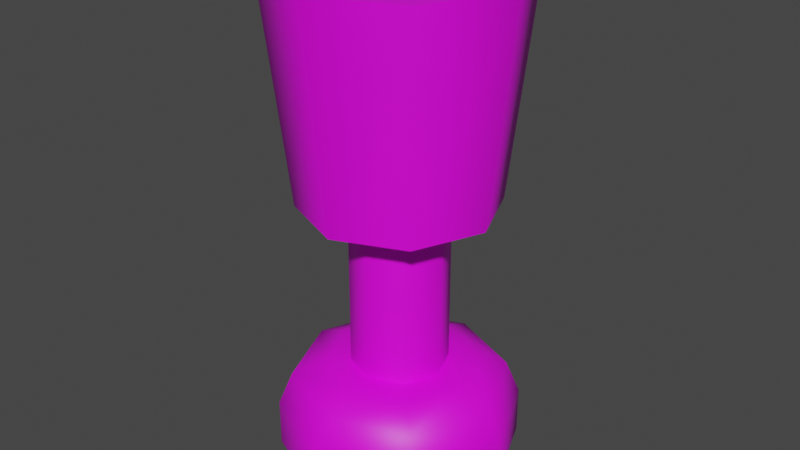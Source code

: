 # Source: cup.blend  (saved by Blender 2.93.20; exported with 4.5.12 LTS)
import bpy
from mathutils import Matrix  # noqa: F401  (used for matrix-valued properties, if any)

bpy.ops.wm.read_factory_settings(use_empty=True)
scene = bpy.context.scene
scene.name = 'Scene'

# ---- collections
col_collection = bpy.data.collections.new('Collection'); scene.collection.children.link(col_collection)

# ---- images (referenced by path relative to the original .blend; pixels are not part of the script)
import os
ASSET_DIR = os.environ.get("B2B_ASSET_DIR", "")  # directory of the original .blend (textures are referenced by path, not embedded)
HERE = os.path.dirname(os.path.abspath(__file__))  # packed textures are extracted next to this script under _unpacked/

def load_image(name, relpath, width, height, colorspace="sRGB"):
    """Load a texture the original file referenced (path relative to the .blend, or extracted next to this script)."""
    p = next((c for c in (os.path.join(HERE, relpath), os.path.join(ASSET_DIR, relpath)) if relpath and os.path.exists(c)), "")
    if p:
        img = bpy.data.images.load(p, check_existing=True)
        img.name = name
    else:  # same state as the original file: an image datablock whose file is absent (Cycles renders it pink)
        img = bpy.data.images.new(name, width, height)
        img.source = "FILE"
        img.filepath = "//" + (relpath or name)
    img.colorspace_settings.name = colorspace
    return img
img_cupgrey_png = load_image('cupGrey.png', 'cupGrey.png', 1024, 1024, 'sRGB')

# ---- materials (node trees are filled in below, after node groups)
mat_cupgrey = bpy.data.materials.new('cupGrey')
mat_cupgrey.surface_render_method = 'BLENDED'
mat_cupgrey.blend_method = 'BLEND'
mat_cupgrey.use_transparent_shadow = False

# ---- material node trees
mat_cupgrey.use_nodes = True; mat_cupgrey.node_tree.nodes.clear()
_N = mat_cupgrey.node_tree.nodes; _L = mat_cupgrey.node_tree.links
n0 = _N.new('ShaderNodeBsdfPrincipled'); n0.name = 'Principled BSDF'; n0.location = (10, 300)
n0.distribution = 'GGX'
n0.subsurface_method = 'BURLEY'
n0.inputs[3].default_value = 1.45
n0.inputs[27].default_value = (0.0, 0.0, 0.0, 1.0)
n0.inputs[28].default_value = 1.0
n1 = _N.new('ShaderNodeOutputMaterial'); n1.name = 'Material Output'; n1.location = (300, 300)
n2 = _N.new('ShaderNodeTexImage'); n2.name = 'Image Texture'; n2.location = (-402, 169)
n2.image = img_cupgrey_png
_L.new(n0.outputs[0], n1.inputs[0])
_L.new(n2.outputs[0], n0.inputs[0])
_L.new(n2.outputs[1], n0.inputs[4])
n1.is_active_output = True

# ---- world
world_world = bpy.data.worlds.new('World'); scene.world = world_world
world_world.use_nodes = True; world_world.node_tree.nodes.clear()
_N = world_world.node_tree.nodes; _L = world_world.node_tree.links
n0 = _N.new('ShaderNodeOutputWorld'); n0.name = 'World Output'; n0.location = (300, 300)
n1 = _N.new('ShaderNodeBackground'); n1.name = 'Background'; n1.location = (10, 300)
n1.inputs[0].default_value = (0.05088, 0.05088, 0.05088, 1.0)
_L.new(n1.outputs[0], n0.inputs[0])
n0.is_active_output = True
world_world.color = (0.05088, 0.05088, 0.05088)
world_world.use_sun_shadow = False
world_world.sun_shadow_jitter_overblur = 0.0

# ---- meshes
me_mesh_0035_mesh_0035mesh = bpy.data.meshes.new('Mesh_0035_Mesh_0035Mesh')
me_mesh_0035_mesh_0035mesh.from_pydata([(0.01078, 0.005041, -0.01078), (-2.552e-07, 0.005041, -0.01524), (0.01078, -0.0483, -0.01078), (-2.552e-07, -0.0483, -0.01524), (-0.01078, 0.005041, -0.01078), (-0.01078, -0.0483, -0.01078), (-0.01524, 0.005041, 1.565e-07), (-0.01524, -0.0483, 1.565e-07), (-0.01078, 0.005041, 0.01078), (-0.01078, -0.0483, 0.01078), (-2.552e-07, 0.005041, 0.01524), (-2.552e-07, -0.0483, 0.01524), (0.01078, 0.005041, 0.01078), (0.01078, -0.0483, 0.01078), (0.01524, 0.005041, 1.565e-07), (0.01524, -0.0483, 1.565e-07), (-0.02379, -0.05276, 0.02379), (-2.552e-07, -0.05276, 0.03364), (-0.02694, -0.06354, 0.02694), (-2.552e-07, -0.06354, 0.0381), (0.02379, -0.05276, 0.02379), (0.02694, -0.06354, 0.02694), (0.03364, -0.05276, 1.565e-07), (0.0381, -0.06354, 1.565e-07), (0.02379, -0.05276, -0.02379), (0.02694, -0.06354, -0.02694), (-2.552e-07, -0.05276, -0.03364), (-2.552e-07, -0.06354, -0.0381), (-0.02379, -0.05276, -0.02379), (-0.02694, -0.06354, -0.02694), (-0.03364, -0.05276, 1.565e-07), (-0.0381, -0.06354, 1.565e-07), (-0.02694, -0.07878, -0.02694), (-2.552e-07, -0.07878, -0.0381), (0.02694, -0.07878, -0.02694), (0.0381, -0.07878, 1.565e-07), (0.02694, -0.07878, 0.02694), (-2.552e-07, -0.07878, 0.0381), (-0.02694, -0.07878, 0.02694), (-0.0381, -0.07878, 1.565e-07), (-0.01616, -0.0483, -0.01616), (-0.02286, -0.0483, 1.565e-07), (-0.01616, -0.0483, 0.01616), (-2.552e-07, -0.0483, 0.02286), (0.01616, -0.0483, 0.01616), (0.02286, -0.0483, 1.565e-07), (0.01616, -0.0483, -0.01616), (-2.552e-07, -0.0483, -0.02286), (-0.01078, -0.0483, -0.01078), (-2.552e-07, -0.0483, -0.01524), (0.01078, -0.0483, -0.01078), (0.01524, -0.0483, 1.565e-07), (0.01078, -0.0483, 0.01078), (-2.552e-07, -0.0483, 0.01524), (-0.01078, -0.0483, 0.01078), (-0.01524, -0.0483, 1.565e-07), (0.01616, 0.01266, -0.01616), (0.02286, 0.01266, 1.565e-07), (-2.552e-07, 0.01266, -0.02286), (-0.01616, 0.01266, -0.01616), (0.01616, 0.01266, 0.01616), (-0.02286, 0.01266, 1.565e-07), (-2.552e-07, 0.01266, 0.02286), (-0.01616, 0.01266, 0.01616), (-0.02694, 0.07362, 0.02694), (-2.552e-07, 0.07362, 0.0381), (-0.02155, 0.005041, 0.02155), (-2.552e-07, 0.005041, 0.03048), (0.02694, 0.07362, 0.02694), (0.02155, 0.005041, 0.02155), (0.0381, 0.07362, 1.565e-07), (0.03048, 0.005041, 1.565e-07), (0.02694, 0.07362, -0.02694), (0.02155, 0.005041, -0.02155), (-2.552e-07, 0.07362, -0.0381), (-2.552e-07, 0.005041, -0.03048), (-0.02694, 0.07362, -0.02694), (-0.02155, 0.005041, -0.02155), (-0.0381, 0.07362, 1.565e-07), (-0.03048, 0.005041, 1.565e-07), (-0.01078, 0.005041, -0.01078), (-2.552e-07, 0.005041, -0.01524), (-0.02155, 0.005041, -0.02155), (-2.552e-07, 0.005041, -0.03048), (0.01078, 0.005041, -0.01078), (0.02155, 0.005041, -0.02155), (0.01524, 0.005041, 1.565e-07), (0.03048, 0.005041, 1.565e-07), (0.01078, 0.005041, 0.01078), (0.02155, 0.005041, 0.02155), (-2.552e-07, 0.005041, 0.01524), (-2.552e-07, 0.005041, 0.03048), (-0.01078, 0.005041, 0.01078), (-0.02155, 0.005041, 0.02155), (-0.01524, 0.005041, 1.565e-07), (-0.03048, 0.005041, 1.565e-07), (-0.02155, 0.07362, -0.02155), (-0.03048, 0.07362, 1.565e-07), (-0.02694, 0.07362, -0.02694), (-0.0381, 0.07362, 1.565e-07), (-0.02155, 0.07362, 0.02155), (-0.02694, 0.07362, 0.02694), (-2.552e-07, 0.07362, 0.03048), (-2.552e-07, 0.07362, 0.0381), (0.02155, 0.07362, 0.02155), (0.02694, 0.07362, 0.02694), (0.03048, 0.07362, 1.565e-07), (0.0381, 0.07362, 1.565e-07), (0.02155, 0.07362, -0.02155), (0.02694, 0.07362, -0.02694), (-2.552e-07, 0.07362, -0.03048), (-2.552e-07, 0.07362, -0.0381), (-0.02155, 0.07362, -0.02155), (-2.552e-07, 0.07362, -0.03048), (-0.01616, 0.01266, -0.01616), (-2.552e-07, 0.01266, -0.02286), (0.02155, 0.07362, -0.02155), (0.01616, 0.01266, -0.01616), (0.03048, 0.07362, 1.565e-07), (0.02286, 0.01266, 1.565e-07), (0.02155, 0.07362, 0.02155), (0.01616, 0.01266, 0.01616), (-2.552e-07, 0.07362, 0.03048), (-2.552e-07, 0.01266, 0.02286), (-0.02155, 0.07362, 0.02155), (-0.01616, 0.01266, 0.01616), (-0.03048, 0.07362, 1.565e-07), (-0.02286, 0.01266, 1.565e-07)], [], [(0, 1, 2), (2, 1, 3), (1, 4, 3), (3, 4, 5), (4, 6, 5), (5, 6, 7), (6, 8, 7), (7, 8, 9), (8, 10, 9), (9, 10, 11), (10, 12, 11), (11, 12, 13), (12, 14, 13), (13, 14, 15), (14, 0, 15), (15, 0, 2), (16, 17, 18), (18, 17, 19), (17, 20, 19), (19, 20, 21), (20, 22, 21), (21, 22, 23), (22, 24, 23), (23, 24, 25), (24, 26, 25), (25, 26, 27), (26, 28, 27), (27, 28, 29), (28, 30, 29), (29, 30, 31), (30, 16, 31), (31, 16, 18), (32, 33, 29), (29, 33, 27), (33, 34, 27), (27, 34, 25), (34, 35, 25), (25, 35, 23), (35, 36, 23), (23, 36, 21), (36, 37, 21), (21, 37, 19), (37, 38, 19), (19, 38, 18), (38, 39, 18), (18, 39, 31), (39, 32, 31), (31, 32, 29), (40, 41, 28), (28, 41, 30), (41, 42, 30), (30, 42, 16), (42, 43, 16), (16, 43, 17), (43, 44, 17), (17, 44, 20), (44, 45, 20), (20, 45, 22), (45, 46, 22), (22, 46, 24), (46, 47, 24), (24, 47, 26), (47, 40, 26), (26, 40, 28), (40, 47, 48), (48, 47, 49), (47, 46, 49), (49, 46, 50), (46, 45, 50), (50, 45, 51), (45, 44, 51), (51, 44, 52), (44, 43, 52), (52, 43, 53), (43, 42, 53), (53, 42, 54), (42, 41, 54), (54, 41, 55), (41, 40, 55), (55, 40, 48), (56, 57, 58), (58, 57, 59), (57, 60, 59), (59, 60, 61), (60, 62, 61), (61, 62, 63), (64, 65, 66), (66, 65, 67), (65, 68, 67), (67, 68, 69), (68, 70, 69), (69, 70, 71), (70, 72, 71), (71, 72, 73), (72, 74, 73), (73, 74, 75), (74, 76, 75), (75, 76, 77), (76, 78, 77), (77, 78, 79), (78, 64, 79), (79, 64, 66), (80, 81, 82), (82, 81, 83), (81, 84, 83), (83, 84, 85), (84, 86, 85), (85, 86, 87), (86, 88, 87), (87, 88, 89), (88, 90, 89), (89, 90, 91), (90, 92, 91), (91, 92, 93), (92, 94, 93), (93, 94, 95), (94, 80, 95), (95, 80, 82), (96, 97, 98), (98, 97, 99), (97, 100, 99), (99, 100, 101), (100, 102, 101), (101, 102, 103), (102, 104, 103), (103, 104, 105), (104, 106, 105), (105, 106, 107), (106, 108, 107), (107, 108, 109), (108, 110, 109), (109, 110, 111), (110, 96, 111), (111, 96, 98), (112, 113, 114), (114, 113, 115), (113, 116, 115), (115, 116, 117), (116, 118, 117), (117, 118, 119), (118, 120, 119), (119, 120, 121), (120, 122, 121), (121, 122, 123), (122, 124, 123), (123, 124, 125), (124, 126, 125), (125, 126, 127), (126, 112, 127), (127, 112, 114)])
me_mesh_0035_mesh_0035mesh.polygons.foreach_set('use_smooth', [True] * 150)
_k = set([(0, 1), (0, 14), (1, 4), (2, 3), (2, 15), (3, 5), (4, 6), (5, 7), (6, 8), (7, 9), (8, 10), (9, 11), (10, 12), (11, 13), (12, 14), (13, 15), (32, 33), (32, 39), (33, 34), (34, 35), (35, 36), (36, 37), (37, 38), (38, 39), (48, 49), (48, 55), (49, 50), (50, 51), (51, 52), (52, 53), (53, 54), (54, 55), (56, 57), (56, 58), (57, 60), (58, 59), (59, 61), (60, 62), (61, 63), (62, 63), (64, 65), (64, 78), (65, 68), (66, 67), (66, 79), (67, 69), (68, 70), (69, 71), (70, 72), (71, 73), (72, 74), (73, 75), (74, 76), (75, 77), (76, 78), (77, 79), (80, 81), (80, 94), (81, 84), (82, 83), (82, 95), (83, 85), (84, 86), (85, 87), (86, 88), (87, 89), (88, 90), (89, 91), (90, 92), (91, 93), (92, 94), (93, 95), (96, 97), (96, 110), (97, 100), (98, 99), (98, 111), (99, 101), (100, 102), (101, 103), (102, 104), (103, 105), (104, 106), (105, 107), (106, 108), (107, 109), (108, 110), (109, 111), (112, 113), (112, 126), (113, 116), (114, 115), (114, 127), (115, 117), (116, 118), (117, 119), (118, 120), (119, 121), (120, 122), (121, 123), (122, 124), (123, 125), (124, 126), (125, 127)])
me_mesh_0035_mesh_0035mesh.attributes.new('sharp_edge', 'BOOLEAN', 'EDGE').data.foreach_set('value', [ (min(e.vertices), max(e.vertices)) in _k for e in me_mesh_0035_mesh_0035mesh.edges])
_uv = me_mesh_0035_mesh_0035mesh.uv_layers.new(name='UVMap')
_uv.uv.foreach_set('vector', [0.0747, 0.2266, 0.1042, 0.2368, 0.0747, 0.2266, 0.0747, 0.2266, 0.1042, 0.2368, 0.1042, 0.2368, 0.1042, 0.2368, 0.1336, 0.2266, 0.1042, 0.2368, 0.1042, 0.2368, 0.1336, 0.2266, 0.1336, 0.2266, 0.1336, 0.2266, 0.1458, 0.2018, 0.1336, 0.2266, 0.1336, 0.2266, 0.1458, 0.2018, 0.1458, 0.2018, 0.1458, 0.2018, 0.1336, 0.1769, 0.1458, 0.2018, 0.1458, 0.2018, 0.1336, 0.1769, 0.1336, 0.1769, 0.1336, 0.1769, 0.1042, 0.1667, 0.1336, 0.1769, 0.1336, 0.1769, 0.1042, 0.1667, 0.1042, 0.1667, 0.1042, 0.1667, 0.0747, 0.1769, 0.1042, 0.1667, 0.1042, 0.1667, 0.0747, 0.1769, 0.0747, 0.1769, 0.0747, 0.1769, 0.0625, 0.2018, 0.0747, 0.1769, 0.0747, 0.1769, 0.0625, 0.2018, 0.0625, 0.2018, 0.0625, 0.2018, 0.0747, 0.2266, 0.0625, 0.2018, 0.0625, 0.2018, 0.0747, 0.2266, 0.0747, 0.2266, 0.1692, 0.147, 0.1042, 0.1243, 0.1778, 0.1397, 0.1778, 0.1397, 0.1042, 0.1243, 0.1042, 0.114, 0.1042, 0.1243, 0.03913, 0.147, 0.1042, 0.114, 0.1042, 0.114, 0.03913, 0.147, 0.03051, 0.1397, 0.03913, 0.147, 0.01219, 0.2018, 0.03051, 0.1397, 0.03051, 0.1397, 0.01219, 0.2018, 0.0, 0.2018, 0.01219, 0.2018, 0.03913, 0.2565, 0.0, 0.2018, 0.0, 0.2018, 0.03913, 0.2565, 0.03051, 0.2638, 0.03913, 0.2565, 0.1042, 0.2792, 0.03051, 0.2638, 0.03051, 0.2638, 0.1042, 0.2792, 0.1042, 0.2895, 0.1042, 0.2792, 0.1692, 0.2565, 0.1042, 0.2895, 0.1042, 0.2895, 0.1692, 0.2565, 0.1778, 0.2638, 0.1692, 0.2565, 0.1961, 0.2018, 0.1778, 0.2638, 0.1778, 0.2638, 0.1961, 0.2018, 0.2083, 0.2018, 0.1961, 0.2018, 0.1692, 0.147, 0.2083, 0.2018, 0.2083, 0.2018, 0.1692, 0.147, 0.1778, 0.1397, 0.1778, 0.2638, 0.1042, 0.2895, 0.1778, 0.2638, 0.1778, 0.2638, 0.1042, 0.2895, 0.1042, 0.2895, 0.1042, 0.2895, 0.03051, 0.2638, 0.1042, 0.2895, 0.1042, 0.2895, 0.03051, 0.2638, 0.03051, 0.2638, 0.03051, 0.2638, 0.0, 0.2018, 0.03051, 0.2638, 0.03051, 0.2638, 0.0, 0.2018, 0.0, 0.2018, 0.0, 0.2018, 0.03051, 0.1397, 0.0, 0.2018, 0.0, 0.2018, 0.03051, 0.1397, 0.03051, 0.1397, 0.03051, 0.1397, 0.1042, 0.114, 0.03051, 0.1397, 0.03051, 0.1397, 0.1042, 0.114, 0.1042, 0.114, 0.1042, 0.114, 0.1778, 0.1397, 0.1042, 0.114, 0.1042, 0.114, 0.1778, 0.1397, 0.1778, 0.1397, 0.1778, 0.1397, 0.2083, 0.2018, 0.1778, 0.1397, 0.1778, 0.1397, 0.2083, 0.2018, 0.2083, 0.2018, 0.2083, 0.2018, 0.1778, 0.2638, 0.2083, 0.2018, 0.2083, 0.2018, 0.1778, 0.2638, 0.1778, 0.2638, 0.1484, 0.239, 0.1667, 0.2018, 0.1692, 0.2565, 0.1692, 0.2565, 0.1667, 0.2018, 0.1961, 0.2018, 0.1667, 0.2018, 0.1484, 0.1645, 0.1961, 0.2018, 0.1961, 0.2018, 0.1484, 0.1645, 0.1692, 0.147, 0.1484, 0.1645, 0.1042, 0.1491, 0.1692, 0.147, 0.1692, 0.147, 0.1042, 0.1491, 0.1042, 0.1243, 0.1042, 0.1491, 0.05997, 0.1645, 0.1042, 0.1243, 0.1042, 0.1243, 0.05997, 0.1645, 0.03913, 0.147, 0.05997, 0.1645, 0.04167, 0.2018, 0.03913, 0.147, 0.03913, 0.147, 0.04167, 0.2018, 0.01219, 0.2018, 0.04167, 0.2018, 0.05997, 0.239, 0.01219, 0.2018, 0.01219, 0.2018, 0.05997, 0.239, 0.03913, 0.2565, 0.05997, 0.239, 0.1042, 0.2544, 0.03913, 0.2565, 0.03913, 0.2565, 0.1042, 0.2544, 0.1042, 0.2792, 0.1042, 0.2544, 0.1484, 0.239, 0.1042, 0.2792, 0.1042, 0.2792, 0.1484, 0.239, 0.1692, 0.2565, 0.1484, 0.239, 0.1042, 0.2544, 0.1336, 0.2266, 0.1336, 0.2266, 0.1042, 0.2544, 0.1042, 0.2368, 0.1042, 0.2544, 0.05997, 0.239, 0.1042, 0.2368, 0.1042, 0.2368, 0.05997, 0.239, 0.0747, 0.2266, 0.05997, 0.239, 0.04167, 0.2018, 0.0747, 0.2266, 0.0747, 0.2266, 0.04167, 0.2018, 0.0625, 0.2018, 0.04167, 0.2018, 0.05997, 0.1645, 0.0625, 0.2018, 0.0625, 0.2018, 0.05997, 0.1645, 0.0747, 0.1769, 0.05997, 0.1645, 0.1042, 0.1491, 0.0747, 0.1769, 0.0747, 0.1769, 0.1042, 0.1491, 0.1042, 0.1667, 0.1042, 0.1491, 0.1484, 0.1645, 0.1042, 0.1667, 0.1042, 0.1667, 0.1484, 0.1645, 0.1336, 0.1769, 0.1484, 0.1645, 0.1667, 0.2018, 0.1336, 0.1769, 0.1336, 0.1769, 0.1667, 0.2018, 0.1458, 0.2018, 0.1667, 0.2018, 0.1484, 0.239, 0.1458, 0.2018, 0.1458, 0.2018, 0.1484, 0.239, 0.1336, 0.2266, 0.05997, 0.239, 0.04167, 0.2018, 0.1042, 0.2544, 0.1042, 0.2544, 0.04167, 0.2018, 0.1484, 0.239, 0.04167, 0.2018, 0.05997, 0.1645, 0.1484, 0.239, 0.1484, 0.239, 0.05997, 0.1645, 0.1667, 0.2018, 0.05997, 0.1645, 0.1042, 0.1491, 0.1667, 0.2018, 0.1667, 0.2018, 0.1042, 0.1491, 0.1484, 0.1645, 0.1778, 0.1397, 0.1042, 0.114, 0.1631, 0.1521, 0.1631, 0.1521, 0.1042, 0.114, 0.1042, 0.1316, 0.1042, 0.114, 0.03051, 0.1397, 0.1042, 0.1316, 0.1042, 0.1316, 0.03051, 0.1397, 0.04524, 0.1521, 0.03051, 0.1397, 0.0, 0.2018, 0.04524, 0.1521, 0.04524, 0.1521, 0.0, 0.2018, 0.02083, 0.2018, 0.0, 0.2018, 0.03051, 0.2638, 0.02083, 0.2018, 0.02083, 0.2018, 0.03051, 0.2638, 0.04524, 0.2514, 0.03051, 0.2638, 0.1042, 0.2895, 0.04524, 0.2514, 0.04524, 0.2514, 0.1042, 0.2895, 0.1042, 0.2719, 0.1042, 0.2895, 0.1778, 0.2638, 0.1042, 0.2719, 0.1042, 0.2719, 0.1778, 0.2638, 0.1631, 0.2514, 0.1778, 0.2638, 0.2083, 0.2018, 0.1631, 0.2514, 0.1631, 0.2514, 0.2083, 0.2018, 0.1875, 0.2018, 0.2083, 0.2018, 0.1778, 0.1397, 0.1875, 0.2018, 0.1875, 0.2018, 0.1778, 0.1397, 0.1631, 0.1521, 0.1336, 0.2266, 0.1042, 0.2368, 0.1631, 0.2514, 0.1631, 0.2514, 0.1042, 0.2368, 0.1042, 0.2719, 0.1042, 0.2368, 0.0747, 0.2266, 0.1042, 0.2719, 0.1042, 0.2719, 0.0747, 0.2266, 0.04524, 0.2514, 0.0747, 0.2266, 0.0625, 0.2018, 0.04524, 0.2514, 0.04524, 0.2514, 0.0625, 0.2018, 0.02083, 0.2018, 0.0625, 0.2018, 0.0747, 0.1769, 0.02083, 0.2018, 0.02083, 0.2018, 0.0747, 0.1769, 0.04524, 0.1521, 0.0747, 0.1769, 0.1042, 0.1667, 0.04524, 0.1521, 0.04524, 0.1521, 0.1042, 0.1667, 0.1042, 0.1316, 0.1042, 0.1667, 0.1336, 0.1769, 0.1042, 0.1316, 0.1042, 0.1316, 0.1336, 0.1769, 0.1631, 0.1521, 0.1336, 0.1769, 0.1458, 0.2018, 0.1631, 0.1521, 0.1631, 0.1521, 0.1458, 0.2018, 0.1875, 0.2018, 0.1458, 0.2018, 0.1336, 0.2266, 0.1875, 0.2018, 0.1875, 0.2018, 0.1336, 0.2266, 0.1631, 0.2514, 0.1631, 0.2514, 0.1875, 0.2018, 0.1778, 0.2638, 0.1778, 0.2638, 0.1875, 0.2018, 0.2083, 0.2018, 0.1875, 0.2018, 0.1631, 0.1521, 0.2083, 0.2018, 0.2083, 0.2018, 0.1631, 0.1521, 0.1778, 0.1397, 0.1631, 0.1521, 0.1042, 0.1316, 0.1778, 0.1397, 0.1778, 0.1397, 0.1042, 0.1316, 0.1042, 0.114, 0.1042, 0.1316, 0.04524, 0.1521, 0.1042, 0.114, 0.1042, 0.114, 0.04524, 0.1521, 0.03051, 0.1397, 0.04524, 0.1521, 0.02083, 0.2018, 0.03051, 0.1397, 0.03051, 0.1397, 0.02083, 0.2018, 0.0, 0.2018, 0.02083, 0.2018, 0.04524, 0.2514, 0.0, 0.2018, 0.0, 0.2018, 0.04524, 0.2514, 0.03051, 0.2638, 0.04524, 0.2514, 0.1042, 0.2719, 0.03051, 0.2638, 0.03051, 0.2638, 0.1042, 0.2719, 0.1042, 0.2895, 0.1042, 0.2719, 0.1631, 0.2514, 0.1042, 0.2895, 0.1042, 0.2895, 0.1631, 0.2514, 0.1778, 0.2638, 0.1631, 0.2514, 0.1042, 0.2719, 0.1484, 0.239, 0.1484, 0.239, 0.1042, 0.2719, 0.1042, 0.2544, 0.1042, 0.2719, 0.04524, 0.2514, 0.1042, 0.2544, 0.1042, 0.2544, 0.04524, 0.2514, 0.05997, 0.239, 0.04524, 0.2514, 0.02083, 0.2018, 0.05997, 0.239, 0.05997, 0.239, 0.02083, 0.2018, 0.04167, 0.2018, 0.02083, 0.2018, 0.04524, 0.1521, 0.04167, 0.2018, 0.04167, 0.2018, 0.04524, 0.1521, 0.05997, 0.1645, 0.04524, 0.1521, 0.1042, 0.1316, 0.05997, 0.1645, 0.05997, 0.1645, 0.1042, 0.1316, 0.1042, 0.1491, 0.1042, 0.1316, 0.1631, 0.1521, 0.1042, 0.1491, 0.1042, 0.1491, 0.1631, 0.1521, 0.1484, 0.1645, 0.1631, 0.1521, 0.1875, 0.2018, 0.1484, 0.1645, 0.1484, 0.1645, 0.1875, 0.2018, 0.1667, 0.2018, 0.1875, 0.2018, 0.1631, 0.2514, 0.1667, 0.2018, 0.1667, 0.2018, 0.1631, 0.2514, 0.1484, 0.239])
me_mesh_0035_mesh_0035mesh.materials.append(mat_cupgrey)
me_mesh_0035_mesh_0035mesh.use_remesh_fix_poles = True
me_mesh_0035_mesh_0035mesh.use_remesh_preserve_attributes = False
me_mesh_0035_mesh_0035mesh.update()
me_mesh_0035_mesh_0035mesh.normals_split_custom_set([tuple(v) for v in zip(*[iter([-0.7071, 0.0, 0.7071, 2.24e-05, 0.0, 1.0, -0.7071, 0.0, 0.7071, -0.7071, 0.0, 0.7071, 2.24e-05, 0.0, 1.0, 1.033e-05, 0.0, 1.0, 2.24e-05, 0.0, 1.0, 0.7071, 0.0, 0.7071, 1.033e-05, 0.0, 1.0, 1.033e-05, 0.0, 1.0, 0.7071, 0.0, 0.7071, 0.7071, 0.0, 0.7071, 0.7071, 0.0, 0.7071, 1.0, 0.0, -2.261e-05, 0.7071, 0.0, 0.7071, 0.7071, 0.0, 0.7071, 1.0, 0.0, -2.261e-05, 1.0, 0.0, -1.043e-05, 1.0, 0.0, -2.261e-05, 0.7071, 0.0, -0.7071, 1.0, 0.0, -1.043e-05, 1.0, 0.0, -1.043e-05, 0.7071, 0.0, -0.7071, 0.7071, 0.0, -0.7071, 0.7071, 0.0, -0.7071, 1.025e-05, 0.0, -1.0, 0.7071, 0.0, -0.7071, 0.7071, 0.0, -0.7071, 1.025e-05, 0.0, -1.0, 2.251e-05, 0.0, -1.0, 1.025e-05, 0.0, -1.0, -0.7071, 0.0, -0.7071, 2.251e-05, 0.0, -1.0, 2.251e-05, 0.0, -1.0, -0.7071, 0.0, -0.7071, -0.7071, 0.0, -0.7071, -0.7071, 0.0, -0.7071, -1.0, 0.0, -1.037e-05, -0.7071, 0.0, -0.7071, -0.7071, 0.0, -0.7071, -1.0, 0.0, -1.037e-05, -1.0, 0.0, -2.259e-05, -1.0, 0.0, -1.037e-05, -0.7071, 0.0, 0.7071, -1.0, 0.0, -2.259e-05, -1.0, 0.0, -2.259e-05, -0.7071, 0.0, 0.7071, -0.7071, 0.0, 0.7071, 0.5294, -0.663, -0.5294, -3.614e-06, -0.6629, -0.7487, 0.6947, -0.1863, -0.6947, 0.6947, -0.1863, -0.6947, -3.614e-06, -0.6629, -0.7487, 4.902e-06, -0.1863, -0.9825, -3.614e-06, -0.6629, -0.7487, -0.5294, -0.663, -0.5294, 4.902e-06, -0.1863, -0.9825, 4.902e-06, -0.1863, -0.9825, -0.5294, -0.663, -0.5294, -0.6947, -0.1863, -0.6947, -0.5294, -0.663, -0.5294, -0.7487, -0.6629, 4.621e-06, -0.6947, -0.1863, -0.6947, -0.6947, -0.1863, -0.6947, -0.7487, -0.6629, 4.621e-06, -0.9825, -0.1862, 1.117e-06, -0.7487, -0.6629, 4.621e-06, -0.5294, -0.6629, 0.5294, -0.9825, -0.1862, 1.117e-06, -0.9825, -0.1862, 1.117e-06, -0.5294, -0.6629, 0.5294, -0.6947, -0.1863, 0.6947, -0.5294, -0.6629, 0.5294, 1.288e-05, -0.6629, 0.7487, -0.6947, -0.1863, 0.6947, -0.6947, -0.1863, 0.6947, 1.288e-05, -0.6629, 0.7487, 7.647e-06, -0.1862, 0.9825, 1.288e-05, -0.6629, 0.7487, 0.5294, -0.6629, 0.5294, 7.647e-06, -0.1862, 0.9825, 7.647e-06, -0.1862, 0.9825, 0.5294, -0.6629, 0.5294, 0.6947, -0.1863, 0.6947, 0.5294, -0.6629, 0.5294, 0.7487, -0.6629, -6.865e-06, 0.6947, -0.1863, 0.6947, 0.6947, -0.1863, 0.6947, 0.7487, -0.6629, -6.865e-06, 0.9825, -0.1863, 1.248e-06, 0.7487, -0.6629, -6.865e-06, 0.5294, -0.663, -0.5294, 0.9825, -0.1863, 1.248e-06, 0.9825, -0.1863, 1.248e-06, 0.5294, -0.663, -0.5294, 0.6947, -0.1863, -0.6947, 0.7071, 0.0, 0.7071, 1.165e-06, 0.0, 1.0, 0.6947, -0.1863, 0.6947, 0.6947, -0.1863, 0.6947, 1.165e-06, 0.0, 1.0, 7.647e-06, -0.1862, 0.9825, 1.165e-06, 0.0, 1.0, -0.7071, 0.0, 0.7071, 7.647e-06, -0.1862, 0.9825, 7.647e-06, -0.1862, 0.9825, -0.7071, 0.0, 0.7071, -0.6947, -0.1863, 0.6947, -0.7071, 0.0, 0.7071, -1.0, 0.0, -5.375e-06, -0.6947, -0.1863, 0.6947, -0.6947, -0.1863, 0.6947, -1.0, 0.0, -5.375e-06, -0.9825, -0.1862, 1.117e-06, -1.0, 0.0, -5.375e-06, -0.7071, 0.0, -0.7071, -0.9825, -0.1862, 1.117e-06, -0.9825, -0.1862, 1.117e-06, -0.7071, 0.0, -0.7071, -0.6947, -0.1863, -0.6947, -0.7071, 0.0, -0.7071, 1.177e-05, 0.0, -1.0, -0.6947, -0.1863, -0.6947, -0.6947, -0.1863, -0.6947, 1.177e-05, 0.0, -1.0, 4.902e-06, -0.1863, -0.9825, 1.177e-05, 0.0, -1.0, 0.7071, 0.0, -0.7071, 4.902e-06, -0.1863, -0.9825, 4.902e-06, -0.1863, -0.9825, 0.7071, 0.0, -0.7071, 0.6947, -0.1863, -0.6947, 0.7071, 0.0, -0.7071, 1.0, 0.0, 5.252e-06, 0.6947, -0.1863, -0.6947, 0.6947, -0.1863, -0.6947, 1.0, 0.0, 5.252e-06, 0.9825, -0.1863, 1.248e-06, 1.0, 0.0, 5.252e-06, 0.7071, 0.0, 0.7071, 0.9825, -0.1863, 1.248e-06, 0.9825, -0.1863, 1.248e-06, 0.7071, 0.0, 0.7071, 0.6947, -0.1863, 0.6947, 0.1701, -0.9706, 0.1701, 0.2406, -0.9706, -4.098e-06, 0.5294, -0.6629, 0.5294, 0.5294, -0.6629, 0.5294, 0.2406, -0.9706, -4.098e-06, 0.7487, -0.6629, -6.865e-06, 0.2406, -0.9706, -4.098e-06, 0.1701, -0.9706, -0.1701, 0.7487, -0.6629, -6.865e-06, 0.7487, -0.6629, -6.865e-06, 0.1701, -0.9706, -0.1701, 0.5294, -0.663, -0.5294, 0.1701, -0.9706, -0.1701, 1.836e-06, -0.9706, -0.2406, 0.5294, -0.663, -0.5294, 0.5294, -0.663, -0.5294, 1.836e-06, -0.9706, -0.2406, -3.614e-06, -0.6629, -0.7487, 1.836e-06, -0.9706, -0.2406, -0.1701, -0.9706, -0.1701, -3.614e-06, -0.6629, -0.7487, -3.614e-06, -0.6629, -0.7487, -0.1701, -0.9706, -0.1701, -0.5294, -0.663, -0.5294, -0.1701, -0.9706, -0.1701, -0.2406, -0.9706, -8.658e-06, -0.5294, -0.663, -0.5294, -0.5294, -0.663, -0.5294, -0.2406, -0.9706, -8.658e-06, -0.7487, -0.6629, 4.621e-06, -0.2406, -0.9706, -8.658e-06, -0.1701, -0.9706, 0.1701, -0.7487, -0.6629, 4.621e-06, -0.7487, -0.6629, 4.621e-06, -0.1701, -0.9706, 0.1701, -0.5294, -0.6629, 0.5294, -0.1701, -0.9706, 0.1701, -2.571e-06, -0.9706, 0.2406, -0.5294, -0.6629, 0.5294, -0.5294, -0.6629, 0.5294, -2.571e-06, -0.9706, 0.2406, 1.288e-05, -0.6629, 0.7487, -2.571e-06, -0.9706, 0.2406, 0.1701, -0.9706, 0.1701, 1.288e-05, -0.6629, 0.7487, 1.288e-05, -0.6629, 0.7487, 0.1701, -0.9706, 0.1701, 0.5294, -0.6629, 0.5294, 0.1701, -0.9706, 0.1701, -2.571e-06, -0.9706, 0.2406, 0.0, -1.0, -3.643e-07, 0.0, -1.0, -3.643e-07, -2.571e-06, -0.9706, 0.2406, 0.0, -1.0, 8.119e-08, -2.571e-06, -0.9706, 0.2406, -0.1701, -0.9706, 0.1701, 0.0, -1.0, 8.119e-08, 0.0, -1.0, 8.119e-08, -0.1701, -0.9706, 0.1701, 0.0, -1.0, 4.356e-07, -0.1701, -0.9706, 0.1701, -0.2406, -0.9706, -8.658e-06, 0.0, -1.0, 4.356e-07, 0.0, -1.0, 4.356e-07, -0.2406, -0.9706, -8.658e-06, 0.0, -1.0, 4.356e-07, -0.2406, -0.9706, -8.658e-06, -0.1701, -0.9706, -0.1701, 0.0, -1.0, 4.356e-07, 0.0, -1.0, 4.356e-07, -0.1701, -0.9706, -0.1701, 0.0, -1.0, -9.839e-09, -0.1701, -0.9706, -0.1701, 1.836e-06, -0.9706, -0.2406, 0.0, -1.0, -9.839e-09, 0.0, -1.0, -9.839e-09, 1.836e-06, -0.9706, -0.2406, 0.0, -1.0, 8.12e-08, 1.836e-06, -0.9706, -0.2406, 0.1701, -0.9706, -0.1701, 0.0, -1.0, 8.12e-08, 0.0, -1.0, 8.12e-08, 0.1701, -0.9706, -0.1701, 0.0, -1.0, 3.544e-07, 0.1701, -0.9706, -0.1701, 0.2406, -0.9706, -4.098e-06, 0.0, -1.0, 3.544e-07, 0.0, -1.0, 3.544e-07, 0.2406, -0.9706, -4.098e-06, 0.0, -1.0, 0.0, 0.2406, -0.9706, -4.098e-06, 0.1701, -0.9706, 0.1701, 0.0, -1.0, 0.0, 0.0, -1.0, 0.0, 0.1701, -0.9706, 0.1701, 0.0, -1.0, -3.643e-07, 0.0, -1.0, 0.0, 0.0, -1.0, -1.539e-08, 0.0, -1.0, 1.857e-07, 0.0, -1.0, 1.857e-07, 0.0, -1.0, -1.539e-08, 0.0, -1.0, 1.399e-07, 0.0, -1.0, -1.539e-08, 0.0, -1.0, -8.739e-08, 0.0, -1.0, 1.399e-07, 0.0, -1.0, 1.399e-07, 0.0, -1.0, -8.739e-08, 0.0, -1.0, 9.029e-08, 0.0, -1.0, -8.739e-08, 0.0, -1.0, -1.632e-07, 0.0, -1.0, 9.029e-08, 0.0, -1.0, 9.029e-08, 0.0, -1.0, -1.632e-07, 0.0, -1.0, 1.345e-07, 0.7028, 0.1104, -0.7028, -7.106e-06, 0.1104, -0.9939, 0.7028, 0.1104, -0.7028, 0.7028, 0.1104, -0.7028, -7.106e-06, 0.1104, -0.9939, 1.688e-05, 0.1104, -0.9939, -7.106e-06, 0.1104, -0.9939, -0.7028, 0.1104, -0.7028, 1.688e-05, 0.1104, -0.9939, 1.688e-05, 0.1104, -0.9939, -0.7028, 0.1104, -0.7028, -0.7028, 0.1104, -0.7028, -0.7028, 0.1104, -0.7028, -0.9939, 0.1104, 1.605e-05, -0.7028, 0.1104, -0.7028, -0.7028, 0.1104, -0.7028, -0.9939, 0.1104, 1.605e-05, -0.9939, 0.1104, -1.175e-05, -0.9939, 0.1104, 1.605e-05, -0.7028, 0.1104, 0.7028, -0.9939, 0.1104, -1.175e-05, -0.9939, 0.1104, -1.175e-05, -0.7028, 0.1104, 0.7028, -0.7028, 0.1104, 0.7028, -0.7028, 0.1104, 0.7028, 2.405e-05, 0.1104, 0.9939, -0.7028, 0.1104, 0.7028, -0.7028, 0.1104, 0.7028, 2.405e-05, 0.1104, 0.9939, 4.496e-06, 0.1104, 0.9939, 2.405e-05, 0.1104, 0.9939, 0.7028, 0.1104, 0.7028, 4.496e-06, 0.1104, 0.9939, 4.496e-06, 0.1104, 0.9939, 0.7028, 0.1104, 0.7028, 0.7028, 0.1104, 0.7028, 0.7028, 0.1104, 0.7028, 0.9939, 0.1104, -1.697e-05, 0.7028, 0.1104, 0.7028, 0.7028, 0.1104, 0.7028, 0.9939, 0.1104, -1.697e-05, 0.9939, 0.1104, -1.978e-06, 0.9939, 0.1104, -1.697e-05, 0.7028, 0.1104, -0.7028, 0.9939, 0.1104, -1.978e-06, 0.9939, 0.1104, -1.978e-06, 0.7028, 0.1104, -0.7028, 0.7028, 0.1104, -0.7028, 0.0, 1.0, -7.253e-09, 0.0, 1.0, 0.0, 0.0, 1.0, -1.108e-08, 0.0, 1.0, -1.108e-08, 0.0, 1.0, 0.0, 0.0, 1.0, 0.0, 0.0, 1.0, 0.0, 0.0, 1.0, 2.215e-08, 0.0, 1.0, 0.0, 0.0, 1.0, 0.0, 0.0, 1.0, 2.215e-08, 0.0, 1.0, 9.411e-09, 0.0, 1.0, 2.215e-08, 0.0, 1.0, 7.645e-09, 0.0, 1.0, 9.411e-09, 0.0, 1.0, 9.411e-09, 0.0, 1.0, 7.645e-09, 0.0, 1.0, -6.371e-09, 0.0, 1.0, 7.645e-09, 0.0, 1.0, -7.254e-09, 0.0, 1.0, -6.371e-09, 0.0, 1.0, -6.371e-09, 0.0, 1.0, -7.254e-09, 0.0, 1.0, -1.108e-08, 0.0, 1.0, -7.254e-09, 0.0, 1.0, 0.0, 0.0, 1.0, -1.108e-08, 0.0, 1.0, -1.108e-08, 0.0, 1.0, 0.0, 0.0, 1.0, 0.0, 0.0, 1.0, 0.0, 0.0, 1.0, 0.0, 0.0, 1.0, 0.0, 0.0, 1.0, 0.0, 0.0, 1.0, 0.0, 0.0, 1.0, 0.0, 0.0, 1.0, 0.0, 0.0, 1.0, 0.0, 0.0, 1.0, 0.0, 0.0, 1.0, 0.0, 0.0, 1.0, 0.0, 0.0, 1.0, -6.371e-09, 0.0, 1.0, 0.0, 0.0, 1.0, -7.253e-09, 0.0, 1.0, -6.371e-09, 0.0, 1.0, -6.371e-09, 0.0, 1.0, -7.253e-09, 0.0, 1.0, -1.108e-08, 0.0, -1.0, -6.849e-08, 0.0, -1.0, -6.852e-07, 0.0, -1.0, -1.458e-07, 0.0, -1.0, -1.458e-07, 0.0, -1.0, -6.852e-07, 0.0, -1.0, -4.881e-07, 0.0, -1.0, -6.852e-07, 0.0, -1.0, 1.511e-07, 0.0, -1.0, -4.881e-07, 0.0, -1.0, -4.881e-07, 0.0, -1.0, 1.511e-07, 0.0, -1.0, 2.835e-07, 0.0, -1.0, 1.511e-07, 0.0, -1.0, 0.0, 0.0, -1.0, 2.835e-07, 0.0, -1.0, 2.835e-07, 0.0, -1.0, 0.0, 0.0, -1.0, 6.306e-08, 0.0, -1.0, 0.0, 0.0, -1.0, 6.842e-08, 0.0, -1.0, 6.306e-08, 0.0, -1.0, 6.306e-08, 0.0, -1.0, 6.842e-08, 0.0, -1.0, 1.457e-07, 0.0, -1.0, 6.842e-08, 0.0, -1.0, -2.365e-08, 0.0, -1.0, 1.457e-07, 0.0, -1.0, 1.457e-07, 0.0, -1.0, -2.365e-08, 0.0, -1.0, 6.307e-08, 0.0, -1.0, -2.365e-08, 0.0, -1.0, 2.457e-07, 0.0, -1.0, 6.307e-08, 0.0, -1.0, 6.307e-08, 0.0, -1.0, 2.457e-07, 0.0, -1.0, 2.835e-07, 0.0, -1.0, 2.457e-07, 0.0, -1.0, 0.0, 0.0, -1.0, 2.835e-07, 0.0, -1.0, 2.835e-07, 0.0, -1.0, 0.0, 0.0, -1.0, -6.307e-08, 0.0, -1.0, 0.0, 0.0, -1.0, -6.849e-08, 0.0, -1.0, -6.307e-08, 0.0, -1.0, -6.307e-08, 0.0, -1.0, -6.849e-08, 0.0, -1.0, -1.458e-07, -0.7016, -0.124, -0.7017, 9.878e-06, -0.124, -0.9923, -0.7016, -0.124, -0.7017, -0.7016, -0.124, -0.7017, 9.878e-06, -0.124, -0.9923, -1.379e-05, -0.124, -0.9923, 9.878e-06, -0.124, -0.9923, 0.7017, -0.124, -0.7016, -1.379e-05, -0.124, -0.9923, -1.379e-05, -0.124, -0.9923, 0.7017, -0.124, -0.7016, 0.7016, -0.124, -0.7017, 0.7017, -0.124, -0.7016, 0.9923, -0.124, 2.621e-05, 0.7016, -0.124, -0.7017, 0.7016, -0.124, -0.7017, 0.9923, -0.124, 2.621e-05, 0.9923, -0.124, 8.064e-06, 0.9923, -0.124, 2.621e-05, 0.7016, -0.124, 0.7016, 0.9923, -0.124, 8.064e-06, 0.9923, -0.124, 8.064e-06, 0.7016, -0.124, 0.7016, 0.7017, -0.124, 0.7016, 0.7016, -0.124, 0.7016, -2.506e-05, -0.124, 0.9923, 0.7017, -0.124, 0.7016, 0.7017, -0.124, 0.7016, -2.506e-05, -0.124, 0.9923, -6.511e-06, -0.124, 0.9923, -2.506e-05, -0.124, 0.9923, -0.7017, -0.124, 0.7016, -6.511e-06, -0.124, 0.9923, -6.511e-06, -0.124, 0.9923, -0.7017, -0.124, 0.7016, -0.7016, -0.124, 0.7017, -0.7017, -0.124, 0.7016, -0.9923, -0.124, -8.694e-06, -0.7016, -0.124, 0.7017, -0.7016, -0.124, 0.7017, -0.9923, -0.124, -8.694e-06, -0.9923, -0.124, 1.528e-05, -0.9923, -0.124, -8.694e-06, -0.7016, -0.124, -0.7017, -0.9923, -0.124, 1.528e-05, -0.9923, -0.124, 1.528e-05, -0.7016, -0.124, -0.7017, -0.7016, -0.124, -0.7017])] * 3)])

# ---- objects
ob_mesh_0035_mesh_0035mesh = bpy.data.objects.new('Mesh_0035_Mesh_0035Mesh', me_mesh_0035_mesh_0035mesh)

# ---- transforms, parenting, visibility, modifiers, constraints
ob_mesh_0035_mesh_0035mesh.location = (0.0, 0.0, 0.0)
ob_mesh_0035_mesh_0035mesh.rotation_euler = (1.571, -0.0, 0.0)

# ---- collection membership
col_collection.objects.link(ob_mesh_0035_mesh_0035mesh)

# ---- scene / render settings (as saved in the file)
scene.frame_start = 1; scene.frame_end = 250; scene.frame_set(1)
scene.render.engine = 'BLENDER_EEVEE_NEXT'
scene.cycles.use_denoising = False
scene.cycles.samples = 128
scene.cycles.sampling_pattern = 'TABULATED_SOBOL'
scene.cycles.use_adaptive_sampling = False
scene.cycles.use_light_tree = False
scene.view_settings.view_transform = 'Filmic'
bpy.context.view_layer.update()

# ---- added for rendering (the .blend has no active camera and no usable light): camera, sun
cam_auto = bpy.data.cameras.new('AutoCamera')
cam_auto.lens = 50.0
cam_auto.sensor_width = 36.0
cam_auto.clip_end = 1000.0
ob_auto_camera = bpy.data.objects.new('AutoCamera', cam_auto)
scene.collection.objects.link(ob_auto_camera)
ob_auto_camera.location = (0.185045, -0.222054, 0.145457)
ob_auto_camera.rotation_euler = (1.09748, -7.21219e-08, 0.694738)
scene.camera = ob_auto_camera
light_auto_sun = bpy.data.lights.new('AutoSun', 'SUN')
light_auto_sun.energy = 3.0
light_auto_sun.angle = 0.0523599
ob_auto_sun = bpy.data.objects.new('AutoSun', light_auto_sun)
scene.collection.objects.link(ob_auto_sun)
ob_auto_sun.rotation_euler = (0.872665, 0.174533, 0.523599)
bpy.context.view_layer.update()
